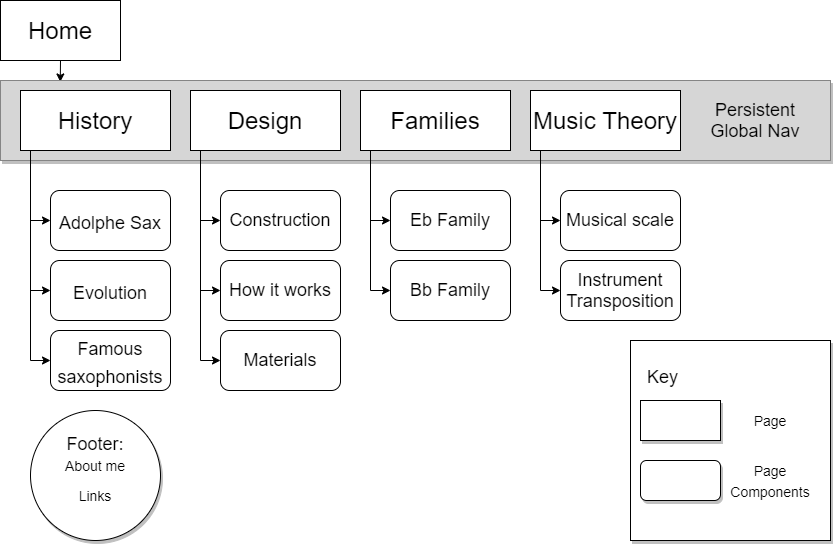

The diagram above was exported from draw.io. Its source (the exported page's mxGraphModel, read from the mxfile embedded in the PNG):
<mxGraphModel dx="1038" dy="547" grid="1" gridSize="10" guides="1" tooltips="1" connect="1" arrows="1" fold="1" page="1" pageScale="1" pageWidth="850" pageHeight="1100" math="0" shadow="0">
  <root>
    <mxCell id="0" />
    <mxCell id="1" parent="0" />
    <mxCell id="nz7ulTxCywn9dO0nf1OB-9" style="edgeStyle=orthogonalEdgeStyle;rounded=0;orthogonalLoop=1;jettySize=auto;html=1;exitX=0.5;exitY=1;exitDx=0;exitDy=0;entryX=0.072;entryY=0.018;entryDx=0;entryDy=0;entryPerimeter=0;fontSize=24;" parent="1" source="nz7ulTxCywn9dO0nf1OB-1" target="nz7ulTxCywn9dO0nf1OB-2" edge="1">
      <mxGeometry relative="1" as="geometry" />
    </mxCell>
    <mxCell id="nz7ulTxCywn9dO0nf1OB-1" value="&lt;font style=&quot;font-size: 24px&quot;&gt;Home&lt;/font&gt;" style="rounded=0;whiteSpace=wrap;html=1;" parent="1" vertex="1">
      <mxGeometry x="10" y="20" width="120" height="60" as="geometry" />
    </mxCell>
    <mxCell id="nz7ulTxCywn9dO0nf1OB-2" value="" style="rounded=0;whiteSpace=wrap;html=1;fontSize=24;shadow=1;strokeColor=#858585;fillColor=#D6D6D6;" parent="1" vertex="1">
      <mxGeometry x="10" y="100" width="830" height="80" as="geometry" />
    </mxCell>
    <mxCell id="tixNJkbZ4r-z3P9gWmbF-3" style="edgeStyle=orthogonalEdgeStyle;rounded=0;orthogonalLoop=1;jettySize=auto;html=1;exitX=0;exitY=1;exitDx=0;exitDy=0;fontSize=18;entryX=0;entryY=0.5;entryDx=0;entryDy=0;" edge="1" parent="1" source="nz7ulTxCywn9dO0nf1OB-3" target="tixNJkbZ4r-z3P9gWmbF-2">
      <mxGeometry relative="1" as="geometry">
        <mxPoint x="30" y="390" as="targetPoint" />
        <Array as="points">
          <mxPoint x="40" y="170" />
          <mxPoint x="40" y="380" />
        </Array>
      </mxGeometry>
    </mxCell>
    <mxCell id="nz7ulTxCywn9dO0nf1OB-3" value="History" style="rounded=0;whiteSpace=wrap;html=1;shadow=0;fontSize=24;strokeColor=#000000;fillColor=#FFFFFF;" parent="1" vertex="1">
      <mxGeometry x="30" y="110" width="150" height="60" as="geometry" />
    </mxCell>
    <mxCell id="tixNJkbZ4r-z3P9gWmbF-17" style="edgeStyle=orthogonalEdgeStyle;rounded=0;orthogonalLoop=1;jettySize=auto;html=1;exitX=0;exitY=1;exitDx=0;exitDy=0;entryX=0;entryY=0.5;entryDx=0;entryDy=0;fontSize=18;" edge="1" parent="1" source="nz7ulTxCywn9dO0nf1OB-4" target="tixNJkbZ4r-z3P9gWmbF-16">
      <mxGeometry relative="1" as="geometry">
        <Array as="points">
          <mxPoint x="210" y="170" />
          <mxPoint x="210" y="380" />
        </Array>
      </mxGeometry>
    </mxCell>
    <mxCell id="nz7ulTxCywn9dO0nf1OB-4" value="Design" style="rounded=0;whiteSpace=wrap;html=1;shadow=0;fontSize=24;strokeColor=#000000;fillColor=#FFFFFF;" parent="1" vertex="1">
      <mxGeometry x="200" y="110" width="150" height="60" as="geometry" />
    </mxCell>
    <mxCell id="tixNJkbZ4r-z3P9gWmbF-8" style="edgeStyle=orthogonalEdgeStyle;rounded=0;orthogonalLoop=1;jettySize=auto;html=1;exitX=0;exitY=1;exitDx=0;exitDy=0;entryX=0;entryY=0.5;entryDx=0;entryDy=0;fontSize=18;" edge="1" parent="1" source="nz7ulTxCywn9dO0nf1OB-5" target="tixNJkbZ4r-z3P9gWmbF-7">
      <mxGeometry relative="1" as="geometry">
        <Array as="points">
          <mxPoint x="380" y="170" />
          <mxPoint x="380" y="310" />
        </Array>
      </mxGeometry>
    </mxCell>
    <mxCell id="nz7ulTxCywn9dO0nf1OB-5" value="Families" style="rounded=0;whiteSpace=wrap;html=1;shadow=0;fontSize=24;strokeColor=#000000;fillColor=#FFFFFF;" parent="1" vertex="1">
      <mxGeometry x="370" y="110" width="150" height="60" as="geometry" />
    </mxCell>
    <mxCell id="tixNJkbZ4r-z3P9gWmbF-12" style="edgeStyle=orthogonalEdgeStyle;rounded=0;orthogonalLoop=1;jettySize=auto;html=1;exitX=0;exitY=1;exitDx=0;exitDy=0;entryX=0;entryY=0.5;entryDx=0;entryDy=0;fontSize=18;" edge="1" parent="1" source="nz7ulTxCywn9dO0nf1OB-6" target="tixNJkbZ4r-z3P9gWmbF-11">
      <mxGeometry relative="1" as="geometry">
        <Array as="points">
          <mxPoint x="550" y="170" />
          <mxPoint x="550" y="310" />
        </Array>
      </mxGeometry>
    </mxCell>
    <mxCell id="nz7ulTxCywn9dO0nf1OB-6" value="Music Theory" style="rounded=0;whiteSpace=wrap;html=1;shadow=0;fontSize=24;strokeColor=#000000;fillColor=#FFFFFF;" parent="1" vertex="1">
      <mxGeometry x="540" y="110" width="150" height="60" as="geometry" />
    </mxCell>
    <mxCell id="nz7ulTxCywn9dO0nf1OB-11" value="&lt;font style=&quot;font-size: 18px&quot;&gt;Adolphe Sax&lt;/font&gt;" style="rounded=1;whiteSpace=wrap;html=1;shadow=0;fontSize=24;strokeColor=#000000;fillColor=#FFFFFF;" parent="1" vertex="1">
      <mxGeometry x="60" y="210" width="120" height="60" as="geometry" />
    </mxCell>
    <mxCell id="tixNJkbZ4r-z3P9gWmbF-1" value="&lt;font style=&quot;font-size: 18px&quot;&gt;Evolution&lt;/font&gt;" style="rounded=1;whiteSpace=wrap;html=1;shadow=0;fontSize=24;strokeColor=#000000;fillColor=#FFFFFF;" vertex="1" parent="1">
      <mxGeometry x="60" y="280" width="120" height="60" as="geometry" />
    </mxCell>
    <mxCell id="tixNJkbZ4r-z3P9gWmbF-2" value="&lt;font style=&quot;font-size: 18px&quot;&gt;Famous saxophonists&lt;/font&gt;" style="rounded=1;whiteSpace=wrap;html=1;shadow=0;fontSize=24;strokeColor=#000000;fillColor=#FFFFFF;" vertex="1" parent="1">
      <mxGeometry x="60" y="350" width="120" height="60" as="geometry" />
    </mxCell>
    <mxCell id="tixNJkbZ4r-z3P9gWmbF-4" value="" style="endArrow=classic;html=1;rounded=0;fontSize=18;entryX=0;entryY=0.5;entryDx=0;entryDy=0;" edge="1" parent="1" target="tixNJkbZ4r-z3P9gWmbF-1">
      <mxGeometry width="50" height="50" relative="1" as="geometry">
        <mxPoint x="40" y="310" as="sourcePoint" />
        <mxPoint x="450" y="240" as="targetPoint" />
      </mxGeometry>
    </mxCell>
    <mxCell id="tixNJkbZ4r-z3P9gWmbF-5" value="" style="endArrow=classic;html=1;rounded=0;fontSize=18;" edge="1" parent="1">
      <mxGeometry width="50" height="50" relative="1" as="geometry">
        <mxPoint x="40" y="240" as="sourcePoint" />
        <mxPoint x="60" y="240" as="targetPoint" />
      </mxGeometry>
    </mxCell>
    <mxCell id="tixNJkbZ4r-z3P9gWmbF-6" value="Eb Family" style="rounded=1;whiteSpace=wrap;html=1;shadow=0;fontSize=18;strokeColor=#000000;fillColor=#FFFFFF;" vertex="1" parent="1">
      <mxGeometry x="400" y="210" width="120" height="60" as="geometry" />
    </mxCell>
    <mxCell id="tixNJkbZ4r-z3P9gWmbF-7" value="Bb Family" style="rounded=1;whiteSpace=wrap;html=1;shadow=0;fontSize=18;strokeColor=#000000;fillColor=#FFFFFF;" vertex="1" parent="1">
      <mxGeometry x="400" y="280" width="120" height="60" as="geometry" />
    </mxCell>
    <mxCell id="tixNJkbZ4r-z3P9gWmbF-9" value="" style="endArrow=classic;html=1;rounded=0;fontSize=18;entryX=0;entryY=0.5;entryDx=0;entryDy=0;" edge="1" parent="1" target="tixNJkbZ4r-z3P9gWmbF-6">
      <mxGeometry width="50" height="50" relative="1" as="geometry">
        <mxPoint x="380" y="240" as="sourcePoint" />
        <mxPoint x="370" y="230" as="targetPoint" />
      </mxGeometry>
    </mxCell>
    <mxCell id="tixNJkbZ4r-z3P9gWmbF-10" value="Musical scale" style="rounded=1;whiteSpace=wrap;html=1;shadow=0;fontSize=18;strokeColor=#000000;fillColor=#FFFFFF;" vertex="1" parent="1">
      <mxGeometry x="570" y="210" width="120" height="60" as="geometry" />
    </mxCell>
    <mxCell id="tixNJkbZ4r-z3P9gWmbF-11" value="Instrument Transposition" style="rounded=1;whiteSpace=wrap;html=1;shadow=0;fontSize=18;strokeColor=#000000;fillColor=#FFFFFF;" vertex="1" parent="1">
      <mxGeometry x="570" y="280" width="120" height="60" as="geometry" />
    </mxCell>
    <mxCell id="tixNJkbZ4r-z3P9gWmbF-13" value="" style="endArrow=classic;html=1;rounded=0;fontSize=18;entryX=0;entryY=0.5;entryDx=0;entryDy=0;" edge="1" parent="1" target="tixNJkbZ4r-z3P9gWmbF-10">
      <mxGeometry width="50" height="50" relative="1" as="geometry">
        <mxPoint x="550" y="240" as="sourcePoint" />
        <mxPoint x="330" y="220" as="targetPoint" />
      </mxGeometry>
    </mxCell>
    <mxCell id="tixNJkbZ4r-z3P9gWmbF-14" value="Construction" style="rounded=1;whiteSpace=wrap;html=1;shadow=0;fontSize=18;strokeColor=#000000;fillColor=#FFFFFF;" vertex="1" parent="1">
      <mxGeometry x="230" y="210" width="120" height="60" as="geometry" />
    </mxCell>
    <mxCell id="tixNJkbZ4r-z3P9gWmbF-15" value="How it works" style="rounded=1;whiteSpace=wrap;html=1;shadow=0;fontSize=18;strokeColor=#000000;fillColor=#FFFFFF;" vertex="1" parent="1">
      <mxGeometry x="230" y="280" width="120" height="60" as="geometry" />
    </mxCell>
    <mxCell id="tixNJkbZ4r-z3P9gWmbF-16" value="Materials" style="rounded=1;whiteSpace=wrap;html=1;shadow=0;fontSize=18;strokeColor=#000000;fillColor=#FFFFFF;" vertex="1" parent="1">
      <mxGeometry x="230" y="350" width="120" height="60" as="geometry" />
    </mxCell>
    <mxCell id="tixNJkbZ4r-z3P9gWmbF-18" value="" style="endArrow=classic;html=1;rounded=0;fontSize=18;entryX=0;entryY=0.5;entryDx=0;entryDy=0;" edge="1" parent="1" target="tixNJkbZ4r-z3P9gWmbF-15">
      <mxGeometry width="50" height="50" relative="1" as="geometry">
        <mxPoint x="210" y="310" as="sourcePoint" />
        <mxPoint x="410" y="280" as="targetPoint" />
      </mxGeometry>
    </mxCell>
    <mxCell id="tixNJkbZ4r-z3P9gWmbF-19" value="" style="endArrow=classic;html=1;rounded=0;fontSize=18;" edge="1" parent="1">
      <mxGeometry width="50" height="50" relative="1" as="geometry">
        <mxPoint x="210" y="240" as="sourcePoint" />
        <mxPoint x="230" y="240" as="targetPoint" />
      </mxGeometry>
    </mxCell>
    <mxCell id="tixNJkbZ4r-z3P9gWmbF-20" value="&amp;nbsp; &amp;nbsp;Key&lt;br&gt;&lt;br&gt;&lt;br&gt;&lt;br&gt;&lt;br&gt;&lt;br&gt;&lt;br&gt;" style="whiteSpace=wrap;html=1;aspect=fixed;shadow=1;fontSize=18;strokeColor=#000000;fillColor=#FFFFFF;align=left;" vertex="1" parent="1">
      <mxGeometry x="640" y="360" width="200" height="200" as="geometry" />
    </mxCell>
    <mxCell id="tixNJkbZ4r-z3P9gWmbF-21" value="" style="rounded=0;whiteSpace=wrap;html=1;shadow=1;fontSize=18;strokeColor=#000000;fillColor=#FFFFFF;align=left;" vertex="1" parent="1">
      <mxGeometry x="650" y="420" width="80" height="40" as="geometry" />
    </mxCell>
    <mxCell id="tixNJkbZ4r-z3P9gWmbF-22" value="" style="rounded=1;whiteSpace=wrap;html=1;shadow=1;fontSize=18;strokeColor=#000000;fillColor=#FFFFFF;align=left;" vertex="1" parent="1">
      <mxGeometry x="650" y="480" width="80" height="40" as="geometry" />
    </mxCell>
    <mxCell id="tixNJkbZ4r-z3P9gWmbF-23" value="&lt;font style=&quot;font-size: 14px&quot;&gt;Page&lt;/font&gt;" style="text;html=1;strokeColor=none;fillColor=none;align=center;verticalAlign=middle;whiteSpace=wrap;rounded=0;shadow=1;fontSize=18;" vertex="1" parent="1">
      <mxGeometry x="750" y="425" width="60" height="30" as="geometry" />
    </mxCell>
    <mxCell id="tixNJkbZ4r-z3P9gWmbF-24" value="&lt;font style=&quot;font-size: 14px&quot;&gt;Page Components&lt;/font&gt;" style="text;html=1;strokeColor=none;fillColor=none;align=center;verticalAlign=middle;whiteSpace=wrap;rounded=0;shadow=1;fontSize=18;" vertex="1" parent="1">
      <mxGeometry x="750" y="485" width="60" height="30" as="geometry" />
    </mxCell>
    <mxCell id="tixNJkbZ4r-z3P9gWmbF-25" value="Footer:&lt;br&gt;&lt;br&gt;&lt;br&gt;&lt;br&gt;" style="ellipse;whiteSpace=wrap;html=1;aspect=fixed;shadow=1;fontSize=18;strokeColor=#000000;fillColor=#FFFFFF;align=center;" vertex="1" parent="1">
      <mxGeometry x="40" y="430" width="130" height="130" as="geometry" />
    </mxCell>
    <mxCell id="tixNJkbZ4r-z3P9gWmbF-26" value="&lt;font style=&quot;font-size: 14px&quot;&gt;About me&lt;/font&gt;" style="text;html=1;strokeColor=none;fillColor=none;align=center;verticalAlign=middle;whiteSpace=wrap;rounded=0;shadow=1;fontSize=18;" vertex="1" parent="1">
      <mxGeometry x="65" y="470" width="80" height="30" as="geometry" />
    </mxCell>
    <mxCell id="tixNJkbZ4r-z3P9gWmbF-27" value="Links" style="text;html=1;strokeColor=none;fillColor=none;align=center;verticalAlign=middle;whiteSpace=wrap;rounded=0;shadow=1;fontSize=14;" vertex="1" parent="1">
      <mxGeometry x="75" y="500" width="60" height="30" as="geometry" />
    </mxCell>
    <mxCell id="tixNJkbZ4r-z3P9gWmbF-28" value="&lt;font style=&quot;font-size: 18px&quot;&gt;Persistent Global Nav&lt;/font&gt;" style="text;html=1;strokeColor=none;fillColor=none;align=center;verticalAlign=middle;whiteSpace=wrap;rounded=0;shadow=1;fontSize=14;" vertex="1" parent="1">
      <mxGeometry x="700" y="125" width="130" height="30" as="geometry" />
    </mxCell>
  </root>
</mxGraphModel>